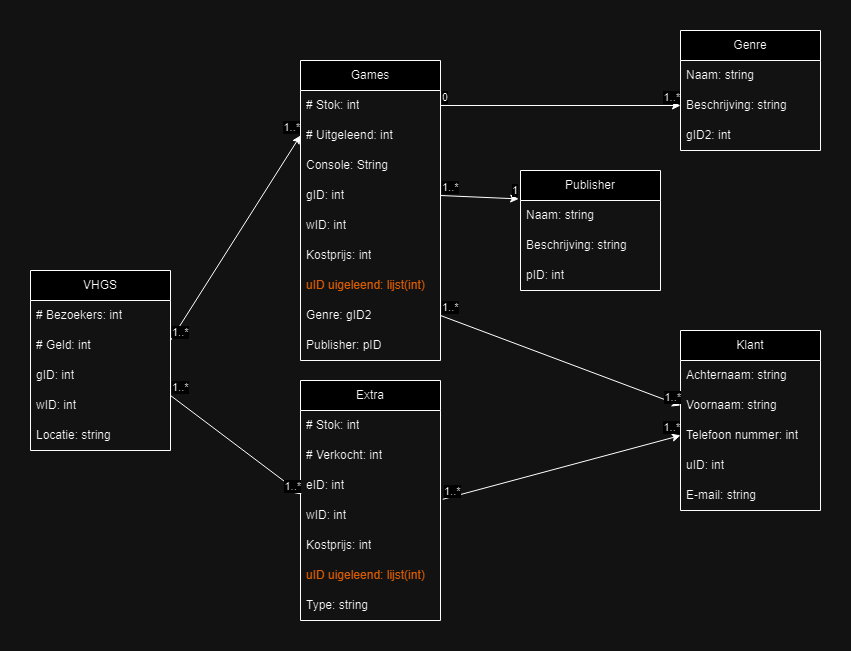

The diagram above was exported from draw.io. Its source (the exported page's mxGraphModel, read from the mxfile embedded in the PNG):
<mxGraphModel dx="1932" dy="604" grid="1" gridSize="10" guides="1" tooltips="1" connect="1" arrows="1" fold="1" page="1" pageScale="1" pageWidth="827" pageHeight="1169" math="0" shadow="0">
  <root>
    <mxCell id="0" />
    <mxCell id="1" parent="0" />
    <mxCell id="NQL7ljna4aeNtflx5Gz--9" value="&lt;br&gt;&lt;div style=&quot;&quot;&gt;VHGS&lt;/div&gt;&lt;div style=&quot;&quot;&gt;&lt;br&gt;&lt;/div&gt;" style="swimlane;fontStyle=0;childLayout=stackLayout;horizontal=1;startSize=30;horizontalStack=0;resizeParent=1;resizeParentMax=0;resizeLast=0;collapsible=1;marginBottom=0;whiteSpace=wrap;html=1;" parent="1" vertex="1">
      <mxGeometry x="-10" y="250" width="140" height="180" as="geometry">
        <mxRectangle x="330" y="290" width="70" height="60" as="alternateBounds" />
      </mxGeometry>
    </mxCell>
    <mxCell id="NQL7ljna4aeNtflx5Gz--10" value="# Bezoekers: int" style="text;strokeColor=none;fillColor=none;align=left;verticalAlign=middle;spacingLeft=4;spacingRight=4;overflow=hidden;points=[[0,0.5],[1,0.5]];portConstraint=eastwest;rotatable=0;whiteSpace=wrap;html=1;" parent="NQL7ljna4aeNtflx5Gz--9" vertex="1">
      <mxGeometry y="30" width="140" height="30" as="geometry" />
    </mxCell>
    <mxCell id="NQL7ljna4aeNtflx5Gz--11" value="# Geld: int" style="text;strokeColor=none;fillColor=none;align=left;verticalAlign=middle;spacingLeft=4;spacingRight=4;overflow=hidden;points=[[0,0.5],[1,0.5]];portConstraint=eastwest;rotatable=0;whiteSpace=wrap;html=1;" parent="NQL7ljna4aeNtflx5Gz--9" vertex="1">
      <mxGeometry y="60" width="140" height="30" as="geometry" />
    </mxCell>
    <mxCell id="NQL7ljna4aeNtflx5Gz--12" value="gID: int" style="text;strokeColor=none;fillColor=none;align=left;verticalAlign=middle;spacingLeft=4;spacingRight=4;overflow=hidden;points=[[0,0.5],[1,0.5]];portConstraint=eastwest;rotatable=0;whiteSpace=wrap;html=1;" parent="NQL7ljna4aeNtflx5Gz--9" vertex="1">
      <mxGeometry y="90" width="140" height="30" as="geometry" />
    </mxCell>
    <mxCell id="NQL7ljna4aeNtflx5Gz--44" value="wID: int" style="text;strokeColor=none;fillColor=none;align=left;verticalAlign=middle;spacingLeft=4;spacingRight=4;overflow=hidden;points=[[0,0.5],[1,0.5]];portConstraint=eastwest;rotatable=0;whiteSpace=wrap;html=1;" parent="NQL7ljna4aeNtflx5Gz--9" vertex="1">
      <mxGeometry y="120" width="140" height="30" as="geometry" />
    </mxCell>
    <mxCell id="NQL7ljna4aeNtflx5Gz--45" value="Locatie: string" style="text;strokeColor=none;fillColor=none;align=left;verticalAlign=middle;spacingLeft=4;spacingRight=4;overflow=hidden;points=[[0,0.5],[1,0.5]];portConstraint=eastwest;rotatable=0;whiteSpace=wrap;html=1;" parent="NQL7ljna4aeNtflx5Gz--9" vertex="1">
      <mxGeometry y="150" width="140" height="30" as="geometry" />
    </mxCell>
    <mxCell id="NQL7ljna4aeNtflx5Gz--13" value="Games" style="swimlane;fontStyle=0;childLayout=stackLayout;horizontal=1;startSize=30;horizontalStack=0;resizeParent=1;resizeParentMax=0;resizeLast=0;collapsible=1;marginBottom=0;whiteSpace=wrap;html=1;" parent="1" vertex="1">
      <mxGeometry x="260" y="40" width="140" height="300" as="geometry">
        <mxRectangle x="330" y="290" width="70" height="60" as="alternateBounds" />
      </mxGeometry>
    </mxCell>
    <mxCell id="NQL7ljna4aeNtflx5Gz--14" value="# Stok: int" style="text;strokeColor=none;fillColor=none;align=left;verticalAlign=middle;spacingLeft=4;spacingRight=4;overflow=hidden;points=[[0,0.5],[1,0.5]];portConstraint=eastwest;rotatable=0;whiteSpace=wrap;html=1;" parent="NQL7ljna4aeNtflx5Gz--13" vertex="1">
      <mxGeometry y="30" width="140" height="30" as="geometry" />
    </mxCell>
    <mxCell id="NQL7ljna4aeNtflx5Gz--15" value="# Uitgeleend: int" style="text;strokeColor=none;fillColor=none;align=left;verticalAlign=middle;spacingLeft=4;spacingRight=4;overflow=hidden;points=[[0,0.5],[1,0.5]];portConstraint=eastwest;rotatable=0;whiteSpace=wrap;html=1;" parent="NQL7ljna4aeNtflx5Gz--13" vertex="1">
      <mxGeometry y="60" width="140" height="30" as="geometry" />
    </mxCell>
    <mxCell id="NQL7ljna4aeNtflx5Gz--16" value="Console: String" style="text;strokeColor=none;fillColor=none;align=left;verticalAlign=middle;spacingLeft=4;spacingRight=4;overflow=hidden;points=[[0,0.5],[1,0.5]];portConstraint=eastwest;rotatable=0;whiteSpace=wrap;html=1;" parent="NQL7ljna4aeNtflx5Gz--13" vertex="1">
      <mxGeometry y="90" width="140" height="30" as="geometry" />
    </mxCell>
    <mxCell id="NQL7ljna4aeNtflx5Gz--38" value="gID: int" style="text;strokeColor=none;fillColor=none;align=left;verticalAlign=middle;spacingLeft=4;spacingRight=4;overflow=hidden;points=[[0,0.5],[1,0.5]];portConstraint=eastwest;rotatable=0;whiteSpace=wrap;html=1;" parent="NQL7ljna4aeNtflx5Gz--13" vertex="1">
      <mxGeometry y="120" width="140" height="30" as="geometry" />
    </mxCell>
    <mxCell id="NQL7ljna4aeNtflx5Gz--39" value="wID: int" style="text;strokeColor=none;fillColor=none;align=left;verticalAlign=middle;spacingLeft=4;spacingRight=4;overflow=hidden;points=[[0,0.5],[1,0.5]];portConstraint=eastwest;rotatable=0;whiteSpace=wrap;html=1;" parent="NQL7ljna4aeNtflx5Gz--13" vertex="1">
      <mxGeometry y="150" width="140" height="30" as="geometry" />
    </mxCell>
    <mxCell id="NQL7ljna4aeNtflx5Gz--40" value="Kostprijs: int" style="text;strokeColor=none;fillColor=none;align=left;verticalAlign=middle;spacingLeft=4;spacingRight=4;overflow=hidden;points=[[0,0.5],[1,0.5]];portConstraint=eastwest;rotatable=0;whiteSpace=wrap;html=1;" parent="NQL7ljna4aeNtflx5Gz--13" vertex="1">
      <mxGeometry y="180" width="140" height="30" as="geometry" />
    </mxCell>
    <mxCell id="NQL7ljna4aeNtflx5Gz--41" value="&lt;font color=&quot;#ff8000&quot;&gt;uID uigeleend: lijst(int)&lt;/font&gt;" style="text;strokeColor=none;fillColor=none;align=left;verticalAlign=middle;spacingLeft=4;spacingRight=4;overflow=hidden;points=[[0,0.5],[1,0.5]];portConstraint=eastwest;rotatable=0;whiteSpace=wrap;html=1;" parent="NQL7ljna4aeNtflx5Gz--13" vertex="1">
      <mxGeometry y="210" width="140" height="30" as="geometry" />
    </mxCell>
    <mxCell id="NQL7ljna4aeNtflx5Gz--42" value="Genre: gID2" style="text;strokeColor=none;fillColor=none;align=left;verticalAlign=middle;spacingLeft=4;spacingRight=4;overflow=hidden;points=[[0,0.5],[1,0.5]];portConstraint=eastwest;rotatable=0;whiteSpace=wrap;html=1;" parent="NQL7ljna4aeNtflx5Gz--13" vertex="1">
      <mxGeometry y="240" width="140" height="30" as="geometry" />
    </mxCell>
    <mxCell id="NQL7ljna4aeNtflx5Gz--43" value="Publisher: pID" style="text;strokeColor=none;fillColor=none;align=left;verticalAlign=middle;spacingLeft=4;spacingRight=4;overflow=hidden;points=[[0,0.5],[1,0.5]];portConstraint=eastwest;rotatable=0;whiteSpace=wrap;html=1;" parent="NQL7ljna4aeNtflx5Gz--13" vertex="1">
      <mxGeometry y="270" width="140" height="30" as="geometry" />
    </mxCell>
    <mxCell id="NQL7ljna4aeNtflx5Gz--34" value="" style="endArrow=classic;html=1;rounded=0;entryX=0;entryY=0.5;entryDx=0;entryDy=0;" parent="1" target="NQL7ljna4aeNtflx5Gz--15" edge="1">
      <mxGeometry relative="1" as="geometry">
        <mxPoint x="130" y="320" as="sourcePoint" />
        <mxPoint x="290" y="320" as="targetPoint" />
      </mxGeometry>
    </mxCell>
    <mxCell id="NQL7ljna4aeNtflx5Gz--36" value="1..*" style="edgeLabel;resizable=0;html=1;align=left;verticalAlign=bottom;" parent="NQL7ljna4aeNtflx5Gz--34" connectable="0" vertex="1">
      <mxGeometry x="-1" relative="1" as="geometry" />
    </mxCell>
    <mxCell id="NQL7ljna4aeNtflx5Gz--37" value="1..*" style="edgeLabel;resizable=0;html=1;align=right;verticalAlign=bottom;" parent="NQL7ljna4aeNtflx5Gz--34" connectable="0" vertex="1">
      <mxGeometry x="1" relative="1" as="geometry" />
    </mxCell>
    <mxCell id="NQL7ljna4aeNtflx5Gz--46" value="Extra" style="swimlane;fontStyle=0;childLayout=stackLayout;horizontal=1;startSize=30;horizontalStack=0;resizeParent=1;resizeParentMax=0;resizeLast=0;collapsible=1;marginBottom=0;whiteSpace=wrap;html=1;" parent="1" vertex="1">
      <mxGeometry x="260" y="360" width="140" height="240" as="geometry">
        <mxRectangle x="330" y="290" width="70" height="60" as="alternateBounds" />
      </mxGeometry>
    </mxCell>
    <mxCell id="NQL7ljna4aeNtflx5Gz--47" value="# Stok: int" style="text;strokeColor=none;fillColor=none;align=left;verticalAlign=middle;spacingLeft=4;spacingRight=4;overflow=hidden;points=[[0,0.5],[1,0.5]];portConstraint=eastwest;rotatable=0;whiteSpace=wrap;html=1;" parent="NQL7ljna4aeNtflx5Gz--46" vertex="1">
      <mxGeometry y="30" width="140" height="30" as="geometry" />
    </mxCell>
    <mxCell id="NQL7ljna4aeNtflx5Gz--48" value="# Verkocht: int" style="text;strokeColor=none;fillColor=none;align=left;verticalAlign=middle;spacingLeft=4;spacingRight=4;overflow=hidden;points=[[0,0.5],[1,0.5]];portConstraint=eastwest;rotatable=0;whiteSpace=wrap;html=1;" parent="NQL7ljna4aeNtflx5Gz--46" vertex="1">
      <mxGeometry y="60" width="140" height="30" as="geometry" />
    </mxCell>
    <mxCell id="NQL7ljna4aeNtflx5Gz--50" value="eID: int" style="text;strokeColor=none;fillColor=none;align=left;verticalAlign=middle;spacingLeft=4;spacingRight=4;overflow=hidden;points=[[0,0.5],[1,0.5]];portConstraint=eastwest;rotatable=0;whiteSpace=wrap;html=1;" parent="NQL7ljna4aeNtflx5Gz--46" vertex="1">
      <mxGeometry y="90" width="140" height="30" as="geometry" />
    </mxCell>
    <mxCell id="NQL7ljna4aeNtflx5Gz--51" value="wID: int" style="text;strokeColor=none;fillColor=none;align=left;verticalAlign=middle;spacingLeft=4;spacingRight=4;overflow=hidden;points=[[0,0.5],[1,0.5]];portConstraint=eastwest;rotatable=0;whiteSpace=wrap;html=1;" parent="NQL7ljna4aeNtflx5Gz--46" vertex="1">
      <mxGeometry y="120" width="140" height="30" as="geometry" />
    </mxCell>
    <mxCell id="NQL7ljna4aeNtflx5Gz--52" value="Kostprijs: int" style="text;strokeColor=none;fillColor=none;align=left;verticalAlign=middle;spacingLeft=4;spacingRight=4;overflow=hidden;points=[[0,0.5],[1,0.5]];portConstraint=eastwest;rotatable=0;whiteSpace=wrap;html=1;" parent="NQL7ljna4aeNtflx5Gz--46" vertex="1">
      <mxGeometry y="150" width="140" height="30" as="geometry" />
    </mxCell>
    <mxCell id="NQL7ljna4aeNtflx5Gz--53" value="&lt;font color=&quot;#ff8000&quot;&gt;uID uigeleend: lijst(int)&lt;/font&gt;" style="text;strokeColor=none;fillColor=none;align=left;verticalAlign=middle;spacingLeft=4;spacingRight=4;overflow=hidden;points=[[0,0.5],[1,0.5]];portConstraint=eastwest;rotatable=0;whiteSpace=wrap;html=1;" parent="NQL7ljna4aeNtflx5Gz--46" vertex="1">
      <mxGeometry y="180" width="140" height="30" as="geometry" />
    </mxCell>
    <mxCell id="NQL7ljna4aeNtflx5Gz--54" value="Type: string" style="text;strokeColor=none;fillColor=none;align=left;verticalAlign=middle;spacingLeft=4;spacingRight=4;overflow=hidden;points=[[0,0.5],[1,0.5]];portConstraint=eastwest;rotatable=0;whiteSpace=wrap;html=1;" parent="NQL7ljna4aeNtflx5Gz--46" vertex="1">
      <mxGeometry y="210" width="140" height="30" as="geometry" />
    </mxCell>
    <mxCell id="NQL7ljna4aeNtflx5Gz--56" value="" style="endArrow=classic;html=1;rounded=0;entryX=0.01;entryY=0.8;entryDx=0;entryDy=0;entryPerimeter=0;" parent="1" target="NQL7ljna4aeNtflx5Gz--50" edge="1">
      <mxGeometry relative="1" as="geometry">
        <mxPoint x="130" y="375" as="sourcePoint" />
        <mxPoint x="260" y="170" as="targetPoint" />
      </mxGeometry>
    </mxCell>
    <mxCell id="NQL7ljna4aeNtflx5Gz--57" value="1..*" style="edgeLabel;resizable=0;html=1;align=left;verticalAlign=bottom;" parent="NQL7ljna4aeNtflx5Gz--56" connectable="0" vertex="1">
      <mxGeometry x="-1" relative="1" as="geometry" />
    </mxCell>
    <mxCell id="NQL7ljna4aeNtflx5Gz--58" value="1..*" style="edgeLabel;resizable=0;html=1;align=right;verticalAlign=bottom;" parent="NQL7ljna4aeNtflx5Gz--56" connectable="0" vertex="1">
      <mxGeometry x="1" relative="1" as="geometry" />
    </mxCell>
    <mxCell id="NQL7ljna4aeNtflx5Gz--59" value="Klant" style="swimlane;fontStyle=0;childLayout=stackLayout;horizontal=1;startSize=30;horizontalStack=0;resizeParent=1;resizeParentMax=0;resizeLast=0;collapsible=1;marginBottom=0;whiteSpace=wrap;html=1;" parent="1" vertex="1">
      <mxGeometry x="640" y="310" width="140" height="180" as="geometry">
        <mxRectangle x="330" y="290" width="70" height="60" as="alternateBounds" />
      </mxGeometry>
    </mxCell>
    <mxCell id="NQL7ljna4aeNtflx5Gz--60" value="Achternaam: string" style="text;strokeColor=none;fillColor=none;align=left;verticalAlign=middle;spacingLeft=4;spacingRight=4;overflow=hidden;points=[[0,0.5],[1,0.5]];portConstraint=eastwest;rotatable=0;whiteSpace=wrap;html=1;" parent="NQL7ljna4aeNtflx5Gz--59" vertex="1">
      <mxGeometry y="30" width="140" height="30" as="geometry" />
    </mxCell>
    <mxCell id="NQL7ljna4aeNtflx5Gz--61" value="Voornaam: string" style="text;strokeColor=none;fillColor=none;align=left;verticalAlign=middle;spacingLeft=4;spacingRight=4;overflow=hidden;points=[[0,0.5],[1,0.5]];portConstraint=eastwest;rotatable=0;whiteSpace=wrap;html=1;" parent="NQL7ljna4aeNtflx5Gz--59" vertex="1">
      <mxGeometry y="60" width="140" height="30" as="geometry" />
    </mxCell>
    <mxCell id="NQL7ljna4aeNtflx5Gz--62" value="Telefoon nummer: int" style="text;strokeColor=none;fillColor=none;align=left;verticalAlign=middle;spacingLeft=4;spacingRight=4;overflow=hidden;points=[[0,0.5],[1,0.5]];portConstraint=eastwest;rotatable=0;whiteSpace=wrap;html=1;" parent="NQL7ljna4aeNtflx5Gz--59" vertex="1">
      <mxGeometry y="90" width="140" height="30" as="geometry" />
    </mxCell>
    <mxCell id="NQL7ljna4aeNtflx5Gz--63" value="uID: int" style="text;strokeColor=none;fillColor=none;align=left;verticalAlign=middle;spacingLeft=4;spacingRight=4;overflow=hidden;points=[[0,0.5],[1,0.5]];portConstraint=eastwest;rotatable=0;whiteSpace=wrap;html=1;" parent="NQL7ljna4aeNtflx5Gz--59" vertex="1">
      <mxGeometry y="120" width="140" height="30" as="geometry" />
    </mxCell>
    <mxCell id="NQL7ljna4aeNtflx5Gz--64" value="E-mail: string" style="text;strokeColor=none;fillColor=none;align=left;verticalAlign=middle;spacingLeft=4;spacingRight=4;overflow=hidden;points=[[0,0.5],[1,0.5]];portConstraint=eastwest;rotatable=0;whiteSpace=wrap;html=1;" parent="NQL7ljna4aeNtflx5Gz--59" vertex="1">
      <mxGeometry y="150" width="140" height="30" as="geometry" />
    </mxCell>
    <mxCell id="NQL7ljna4aeNtflx5Gz--65" value="" style="endArrow=classic;html=1;rounded=0;entryX=0;entryY=0.5;entryDx=0;entryDy=0;exitX=1;exitY=0.5;exitDx=0;exitDy=0;" parent="1" source="NQL7ljna4aeNtflx5Gz--42" target="NQL7ljna4aeNtflx5Gz--61" edge="1">
      <mxGeometry relative="1" as="geometry">
        <mxPoint x="400" y="340" as="sourcePoint" />
        <mxPoint x="530" y="135" as="targetPoint" />
      </mxGeometry>
    </mxCell>
    <mxCell id="NQL7ljna4aeNtflx5Gz--66" value="1..*" style="edgeLabel;resizable=0;html=1;align=left;verticalAlign=bottom;" parent="NQL7ljna4aeNtflx5Gz--65" connectable="0" vertex="1">
      <mxGeometry x="-1" relative="1" as="geometry" />
    </mxCell>
    <mxCell id="NQL7ljna4aeNtflx5Gz--67" value="1..*" style="edgeLabel;resizable=0;html=1;align=right;verticalAlign=bottom;" parent="NQL7ljna4aeNtflx5Gz--65" connectable="0" vertex="1">
      <mxGeometry x="1" relative="1" as="geometry" />
    </mxCell>
    <mxCell id="NQL7ljna4aeNtflx5Gz--68" value="" style="endArrow=classic;html=1;rounded=0;entryX=0;entryY=0.5;entryDx=0;entryDy=0;exitX=1.016;exitY=-0.04;exitDx=0;exitDy=0;exitPerimeter=0;" parent="1" source="NQL7ljna4aeNtflx5Gz--51" target="NQL7ljna4aeNtflx5Gz--62" edge="1">
      <mxGeometry relative="1" as="geometry">
        <mxPoint x="400" y="410" as="sourcePoint" />
        <mxPoint x="500" y="640" as="targetPoint" />
      </mxGeometry>
    </mxCell>
    <mxCell id="NQL7ljna4aeNtflx5Gz--69" value="1..*" style="edgeLabel;resizable=0;html=1;align=left;verticalAlign=bottom;" parent="NQL7ljna4aeNtflx5Gz--68" connectable="0" vertex="1">
      <mxGeometry x="-1" relative="1" as="geometry" />
    </mxCell>
    <mxCell id="NQL7ljna4aeNtflx5Gz--70" value="1..*" style="edgeLabel;resizable=0;html=1;align=right;verticalAlign=bottom;" parent="NQL7ljna4aeNtflx5Gz--68" connectable="0" vertex="1">
      <mxGeometry x="1" relative="1" as="geometry" />
    </mxCell>
    <mxCell id="NQL7ljna4aeNtflx5Gz--71" value="Genre" style="swimlane;fontStyle=0;childLayout=stackLayout;horizontal=1;startSize=30;horizontalStack=0;resizeParent=1;resizeParentMax=0;resizeLast=0;collapsible=1;marginBottom=0;whiteSpace=wrap;html=1;" parent="1" vertex="1">
      <mxGeometry x="640" y="10" width="140" height="120" as="geometry">
        <mxRectangle x="330" y="290" width="70" height="60" as="alternateBounds" />
      </mxGeometry>
    </mxCell>
    <mxCell id="NQL7ljna4aeNtflx5Gz--72" value="Naam: string" style="text;strokeColor=none;fillColor=none;align=left;verticalAlign=middle;spacingLeft=4;spacingRight=4;overflow=hidden;points=[[0,0.5],[1,0.5]];portConstraint=eastwest;rotatable=0;whiteSpace=wrap;html=1;" parent="NQL7ljna4aeNtflx5Gz--71" vertex="1">
      <mxGeometry y="30" width="140" height="30" as="geometry" />
    </mxCell>
    <mxCell id="NQL7ljna4aeNtflx5Gz--74" value="Beschrijving: string" style="text;strokeColor=none;fillColor=none;align=left;verticalAlign=middle;spacingLeft=4;spacingRight=4;overflow=hidden;points=[[0,0.5],[1,0.5]];portConstraint=eastwest;rotatable=0;whiteSpace=wrap;html=1;" parent="NQL7ljna4aeNtflx5Gz--71" vertex="1">
      <mxGeometry y="60" width="140" height="30" as="geometry" />
    </mxCell>
    <mxCell id="NQL7ljna4aeNtflx5Gz--75" value="gID2: int" style="text;strokeColor=none;fillColor=none;align=left;verticalAlign=middle;spacingLeft=4;spacingRight=4;overflow=hidden;points=[[0,0.5],[1,0.5]];portConstraint=eastwest;rotatable=0;whiteSpace=wrap;html=1;" parent="NQL7ljna4aeNtflx5Gz--71" vertex="1">
      <mxGeometry y="90" width="140" height="30" as="geometry" />
    </mxCell>
    <mxCell id="NQL7ljna4aeNtflx5Gz--77" value="" style="endArrow=classic;html=1;rounded=0;entryX=0;entryY=0.5;entryDx=0;entryDy=0;exitX=1;exitY=0.5;exitDx=0;exitDy=0;" parent="1" source="NQL7ljna4aeNtflx5Gz--14" target="NQL7ljna4aeNtflx5Gz--74" edge="1">
      <mxGeometry relative="1" as="geometry">
        <mxPoint x="400" y="94" as="sourcePoint" />
        <mxPoint x="498" y="-10" as="targetPoint" />
      </mxGeometry>
    </mxCell>
    <mxCell id="NQL7ljna4aeNtflx5Gz--78" value="0" style="edgeLabel;resizable=0;html=1;align=left;verticalAlign=bottom;" parent="NQL7ljna4aeNtflx5Gz--77" connectable="0" vertex="1">
      <mxGeometry x="-1" relative="1" as="geometry" />
    </mxCell>
    <mxCell id="NQL7ljna4aeNtflx5Gz--79" value="1..*" style="edgeLabel;resizable=0;html=1;align=right;verticalAlign=bottom;" parent="NQL7ljna4aeNtflx5Gz--77" connectable="0" vertex="1">
      <mxGeometry x="1" relative="1" as="geometry" />
    </mxCell>
    <mxCell id="NQL7ljna4aeNtflx5Gz--80" value="Publisher" style="swimlane;fontStyle=0;childLayout=stackLayout;horizontal=1;startSize=30;horizontalStack=0;resizeParent=1;resizeParentMax=0;resizeLast=0;collapsible=1;marginBottom=0;whiteSpace=wrap;html=1;" parent="1" vertex="1">
      <mxGeometry x="480" y="150" width="140" height="120" as="geometry">
        <mxRectangle x="330" y="290" width="70" height="60" as="alternateBounds" />
      </mxGeometry>
    </mxCell>
    <mxCell id="NQL7ljna4aeNtflx5Gz--81" value="Naam: string" style="text;strokeColor=none;fillColor=none;align=left;verticalAlign=middle;spacingLeft=4;spacingRight=4;overflow=hidden;points=[[0,0.5],[1,0.5]];portConstraint=eastwest;rotatable=0;whiteSpace=wrap;html=1;" parent="NQL7ljna4aeNtflx5Gz--80" vertex="1">
      <mxGeometry y="30" width="140" height="30" as="geometry" />
    </mxCell>
    <mxCell id="NQL7ljna4aeNtflx5Gz--82" value="Beschrijving: string" style="text;strokeColor=none;fillColor=none;align=left;verticalAlign=middle;spacingLeft=4;spacingRight=4;overflow=hidden;points=[[0,0.5],[1,0.5]];portConstraint=eastwest;rotatable=0;whiteSpace=wrap;html=1;" parent="NQL7ljna4aeNtflx5Gz--80" vertex="1">
      <mxGeometry y="60" width="140" height="30" as="geometry" />
    </mxCell>
    <mxCell id="NQL7ljna4aeNtflx5Gz--83" value="pID: int" style="text;strokeColor=none;fillColor=none;align=left;verticalAlign=middle;spacingLeft=4;spacingRight=4;overflow=hidden;points=[[0,0.5],[1,0.5]];portConstraint=eastwest;rotatable=0;whiteSpace=wrap;html=1;" parent="NQL7ljna4aeNtflx5Gz--80" vertex="1">
      <mxGeometry y="90" width="140" height="30" as="geometry" />
    </mxCell>
    <mxCell id="NQL7ljna4aeNtflx5Gz--84" value="" style="endArrow=classic;html=1;rounded=0;entryX=-0.013;entryY=-0.053;entryDx=0;entryDy=0;exitX=1;exitY=0.5;exitDx=0;exitDy=0;entryPerimeter=0;" parent="1" source="NQL7ljna4aeNtflx5Gz--38" target="NQL7ljna4aeNtflx5Gz--81" edge="1">
      <mxGeometry relative="1" as="geometry">
        <mxPoint x="642" y="374" as="sourcePoint" />
        <mxPoint x="740" y="270" as="targetPoint" />
      </mxGeometry>
    </mxCell>
    <mxCell id="NQL7ljna4aeNtflx5Gz--85" value="1..*" style="edgeLabel;resizable=0;html=1;align=left;verticalAlign=bottom;" parent="NQL7ljna4aeNtflx5Gz--84" connectable="0" vertex="1">
      <mxGeometry x="-1" relative="1" as="geometry" />
    </mxCell>
    <mxCell id="NQL7ljna4aeNtflx5Gz--86" value="1" style="edgeLabel;resizable=0;html=1;align=right;verticalAlign=bottom;" parent="NQL7ljna4aeNtflx5Gz--84" connectable="0" vertex="1">
      <mxGeometry x="1" relative="1" as="geometry" />
    </mxCell>
  </root>
</mxGraphModel>